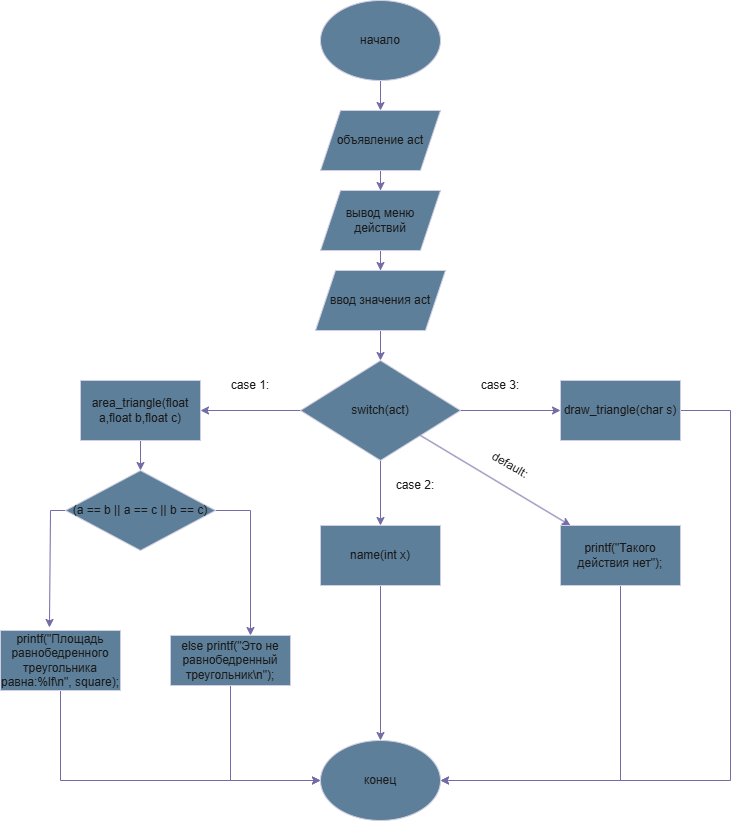

The diagram above was exported from draw.io. Its source (the exported page's mxGraphModel, read from the mxfile embedded in the PNG):
<mxGraphModel dx="1426" dy="796" grid="1" gridSize="10" guides="1" tooltips="1" connect="1" arrows="1" fold="1" page="1" pageScale="1" pageWidth="827" pageHeight="1169" math="0" shadow="0">
  <root>
    <mxCell id="0" />
    <mxCell id="1" parent="0" />
    <mxCell id="A9FyZ7d3nkclmiWneZhJ-5" value="" style="edgeStyle=orthogonalEdgeStyle;rounded=0;orthogonalLoop=1;jettySize=auto;html=1;labelBackgroundColor=none;fontColor=default;strokeColor=#736CA8;" edge="1" parent="1" source="A9FyZ7d3nkclmiWneZhJ-1" target="A9FyZ7d3nkclmiWneZhJ-4">
      <mxGeometry relative="1" as="geometry" />
    </mxCell>
    <mxCell id="A9FyZ7d3nkclmiWneZhJ-1" value="начало" style="ellipse;whiteSpace=wrap;html=1;labelBackgroundColor=none;fillColor=#5D7F99;strokeColor=#D0CEE2;fontColor=#1A1A1A;" vertex="1" parent="1">
      <mxGeometry x="330" y="30" width="120" height="80" as="geometry" />
    </mxCell>
    <mxCell id="A9FyZ7d3nkclmiWneZhJ-7" value="" style="edgeStyle=orthogonalEdgeStyle;rounded=0;orthogonalLoop=1;jettySize=auto;html=1;labelBackgroundColor=none;fontColor=default;strokeColor=#736CA8;" edge="1" parent="1" source="A9FyZ7d3nkclmiWneZhJ-4" target="A9FyZ7d3nkclmiWneZhJ-6">
      <mxGeometry relative="1" as="geometry" />
    </mxCell>
    <mxCell id="A9FyZ7d3nkclmiWneZhJ-4" value="объявление act" style="shape=parallelogram;perimeter=parallelogramPerimeter;whiteSpace=wrap;html=1;fixedSize=1;labelBackgroundColor=none;fillColor=#5D7F99;strokeColor=#D0CEE2;fontColor=#1A1A1A;" vertex="1" parent="1">
      <mxGeometry x="330" y="140" width="120" height="60" as="geometry" />
    </mxCell>
    <mxCell id="A9FyZ7d3nkclmiWneZhJ-9" value="" style="edgeStyle=orthogonalEdgeStyle;rounded=0;orthogonalLoop=1;jettySize=auto;html=1;labelBackgroundColor=none;fontColor=default;strokeColor=#736CA8;" edge="1" parent="1" source="A9FyZ7d3nkclmiWneZhJ-6" target="A9FyZ7d3nkclmiWneZhJ-8">
      <mxGeometry relative="1" as="geometry" />
    </mxCell>
    <mxCell id="A9FyZ7d3nkclmiWneZhJ-6" value="вывод меню действий" style="shape=parallelogram;perimeter=parallelogramPerimeter;whiteSpace=wrap;html=1;fixedSize=1;labelBackgroundColor=none;fillColor=#5D7F99;strokeColor=#D0CEE2;fontColor=#1A1A1A;" vertex="1" parent="1">
      <mxGeometry x="330" y="220" width="120" height="60" as="geometry" />
    </mxCell>
    <mxCell id="A9FyZ7d3nkclmiWneZhJ-11" value="" style="edgeStyle=orthogonalEdgeStyle;rounded=0;orthogonalLoop=1;jettySize=auto;html=1;labelBackgroundColor=none;fontColor=default;strokeColor=#736CA8;" edge="1" parent="1" source="A9FyZ7d3nkclmiWneZhJ-8" target="A9FyZ7d3nkclmiWneZhJ-10">
      <mxGeometry relative="1" as="geometry" />
    </mxCell>
    <mxCell id="A9FyZ7d3nkclmiWneZhJ-8" value="ввод значения act" style="shape=parallelogram;perimeter=parallelogramPerimeter;whiteSpace=wrap;html=1;fixedSize=1;labelBackgroundColor=none;fillColor=#5D7F99;strokeColor=#D0CEE2;fontColor=#1A1A1A;" vertex="1" parent="1">
      <mxGeometry x="325" y="300" width="130" height="60" as="geometry" />
    </mxCell>
    <mxCell id="A9FyZ7d3nkclmiWneZhJ-13" value="" style="edgeStyle=orthogonalEdgeStyle;rounded=0;orthogonalLoop=1;jettySize=auto;html=1;labelBackgroundColor=none;fontColor=default;strokeColor=#736CA8;" edge="1" parent="1" source="A9FyZ7d3nkclmiWneZhJ-10" target="A9FyZ7d3nkclmiWneZhJ-12">
      <mxGeometry relative="1" as="geometry" />
    </mxCell>
    <mxCell id="A9FyZ7d3nkclmiWneZhJ-16" value="" style="edgeStyle=orthogonalEdgeStyle;rounded=0;orthogonalLoop=1;jettySize=auto;html=1;labelBackgroundColor=none;fontColor=default;strokeColor=#736CA8;" edge="1" parent="1" source="A9FyZ7d3nkclmiWneZhJ-10" target="A9FyZ7d3nkclmiWneZhJ-15">
      <mxGeometry relative="1" as="geometry" />
    </mxCell>
    <mxCell id="A9FyZ7d3nkclmiWneZhJ-28" value="" style="edgeStyle=orthogonalEdgeStyle;rounded=0;orthogonalLoop=1;jettySize=auto;html=1;labelBackgroundColor=none;fontColor=default;strokeColor=#736CA8;" edge="1" parent="1" source="A9FyZ7d3nkclmiWneZhJ-10" target="A9FyZ7d3nkclmiWneZhJ-27">
      <mxGeometry relative="1" as="geometry" />
    </mxCell>
    <mxCell id="A9FyZ7d3nkclmiWneZhJ-10" value="switch(act)" style="rhombus;whiteSpace=wrap;html=1;labelBackgroundColor=none;fillColor=#5D7F99;strokeColor=#D0CEE2;fontColor=#1A1A1A;" vertex="1" parent="1">
      <mxGeometry x="310" y="390" width="160" height="100" as="geometry" />
    </mxCell>
    <mxCell id="A9FyZ7d3nkclmiWneZhJ-19" value="" style="edgeStyle=orthogonalEdgeStyle;rounded=0;orthogonalLoop=1;jettySize=auto;html=1;labelBackgroundColor=none;fontColor=default;strokeColor=#736CA8;" edge="1" parent="1" source="A9FyZ7d3nkclmiWneZhJ-12" target="A9FyZ7d3nkclmiWneZhJ-18">
      <mxGeometry relative="1" as="geometry" />
    </mxCell>
    <mxCell id="A9FyZ7d3nkclmiWneZhJ-12" value="area_triangle(float a,float b,float c)" style="whiteSpace=wrap;html=1;labelBackgroundColor=none;fillColor=#5D7F99;strokeColor=#D0CEE2;fontColor=#1A1A1A;" vertex="1" parent="1">
      <mxGeometry x="90" y="410" width="120" height="60" as="geometry" />
    </mxCell>
    <mxCell id="A9FyZ7d3nkclmiWneZhJ-14" value="case 1:" style="text;html=1;whiteSpace=wrap;strokeColor=none;fillColor=none;align=center;verticalAlign=middle;rounded=0;labelBackgroundColor=none;fontColor=#1A1A1A;" vertex="1" parent="1">
      <mxGeometry x="230" y="400" width="60" height="30" as="geometry" />
    </mxCell>
    <mxCell id="A9FyZ7d3nkclmiWneZhJ-41" value="" style="edgeStyle=orthogonalEdgeStyle;rounded=0;orthogonalLoop=1;jettySize=auto;html=1;entryX=1;entryY=0.5;entryDx=0;entryDy=0;labelBackgroundColor=none;fontColor=default;strokeColor=#736CA8;" edge="1" parent="1" source="A9FyZ7d3nkclmiWneZhJ-15" target="A9FyZ7d3nkclmiWneZhJ-33">
      <mxGeometry relative="1" as="geometry">
        <mxPoint x="720" y="880" as="targetPoint" />
        <Array as="points">
          <mxPoint x="740" y="440" />
          <mxPoint x="740" y="810" />
        </Array>
      </mxGeometry>
    </mxCell>
    <mxCell id="A9FyZ7d3nkclmiWneZhJ-15" value="draw_triangle(char s)" style="whiteSpace=wrap;html=1;labelBackgroundColor=none;fillColor=#5D7F99;strokeColor=#D0CEE2;fontColor=#1A1A1A;" vertex="1" parent="1">
      <mxGeometry x="570" y="410" width="120" height="60" as="geometry" />
    </mxCell>
    <mxCell id="A9FyZ7d3nkclmiWneZhJ-17" value="case 3:" style="text;html=1;whiteSpace=wrap;strokeColor=none;fillColor=none;align=center;verticalAlign=middle;rounded=0;labelBackgroundColor=none;fontColor=#1A1A1A;" vertex="1" parent="1">
      <mxGeometry x="480" y="400" width="60" height="30" as="geometry" />
    </mxCell>
    <mxCell id="A9FyZ7d3nkclmiWneZhJ-21" value="" style="edgeStyle=orthogonalEdgeStyle;rounded=0;orthogonalLoop=1;jettySize=auto;html=1;entryX=0.408;entryY=-0.05;entryDx=0;entryDy=0;entryPerimeter=0;labelBackgroundColor=none;fontColor=default;strokeColor=#736CA8;" edge="1" parent="1" source="A9FyZ7d3nkclmiWneZhJ-18" target="A9FyZ7d3nkclmiWneZhJ-24">
      <mxGeometry relative="1" as="geometry">
        <mxPoint x="50" y="650" as="targetPoint" />
        <Array as="points">
          <mxPoint x="60" y="540" />
          <mxPoint x="60" y="657" />
        </Array>
      </mxGeometry>
    </mxCell>
    <mxCell id="A9FyZ7d3nkclmiWneZhJ-23" value="" style="edgeStyle=orthogonalEdgeStyle;rounded=0;orthogonalLoop=1;jettySize=auto;html=1;labelBackgroundColor=none;fontColor=default;strokeColor=#736CA8;" edge="1" parent="1" source="A9FyZ7d3nkclmiWneZhJ-18" target="A9FyZ7d3nkclmiWneZhJ-22">
      <mxGeometry relative="1" as="geometry">
        <Array as="points">
          <mxPoint x="260" y="540" />
        </Array>
      </mxGeometry>
    </mxCell>
    <mxCell id="A9FyZ7d3nkclmiWneZhJ-18" value="(a == b || a == c || b == c)" style="rhombus;whiteSpace=wrap;html=1;labelBackgroundColor=none;fillColor=#5D7F99;strokeColor=#D0CEE2;fontColor=#1A1A1A;" vertex="1" parent="1">
      <mxGeometry x="75" y="500" width="150" height="80" as="geometry" />
    </mxCell>
    <mxCell id="A9FyZ7d3nkclmiWneZhJ-37" value="" style="edgeStyle=orthogonalEdgeStyle;rounded=0;orthogonalLoop=1;jettySize=auto;html=1;entryX=0;entryY=0.5;entryDx=0;entryDy=0;labelBackgroundColor=none;fontColor=default;strokeColor=#736CA8;" edge="1" parent="1" source="A9FyZ7d3nkclmiWneZhJ-22" target="A9FyZ7d3nkclmiWneZhJ-33">
      <mxGeometry relative="1" as="geometry">
        <mxPoint x="320" y="880" as="targetPoint" />
        <Array as="points">
          <mxPoint x="240" y="810" />
        </Array>
      </mxGeometry>
    </mxCell>
    <mxCell id="A9FyZ7d3nkclmiWneZhJ-22" value="else printf(&quot;Это не равнобедренный треугольник\n&quot;);" style="whiteSpace=wrap;html=1;labelBackgroundColor=none;fillColor=#5D7F99;strokeColor=#D0CEE2;fontColor=#1A1A1A;" vertex="1" parent="1">
      <mxGeometry x="180" y="665" width="120" height="50" as="geometry" />
    </mxCell>
    <mxCell id="A9FyZ7d3nkclmiWneZhJ-39" value="" style="edgeStyle=orthogonalEdgeStyle;rounded=0;orthogonalLoop=1;jettySize=auto;html=1;entryX=0;entryY=0.5;entryDx=0;entryDy=0;labelBackgroundColor=none;fontColor=default;strokeColor=#736CA8;" edge="1" parent="1" source="A9FyZ7d3nkclmiWneZhJ-24" target="A9FyZ7d3nkclmiWneZhJ-33">
      <mxGeometry relative="1" as="geometry">
        <mxPoint x="240" y="810" as="targetPoint" />
        <Array as="points">
          <mxPoint x="70" y="810" />
        </Array>
      </mxGeometry>
    </mxCell>
    <mxCell id="A9FyZ7d3nkclmiWneZhJ-24" value="printf(&quot;Площадь равнобедренного треугольника равна:%lf\n&quot;, square);" style="rounded=0;whiteSpace=wrap;html=1;labelBackgroundColor=none;fillColor=#5D7F99;strokeColor=#D0CEE2;fontColor=#1A1A1A;" vertex="1" parent="1">
      <mxGeometry x="10" y="660" width="120" height="60" as="geometry" />
    </mxCell>
    <mxCell id="A9FyZ7d3nkclmiWneZhJ-35" value="" style="edgeStyle=orthogonalEdgeStyle;rounded=0;orthogonalLoop=1;jettySize=auto;html=1;entryX=0.5;entryY=0;entryDx=0;entryDy=0;labelBackgroundColor=none;fontColor=default;strokeColor=#736CA8;" edge="1" parent="1" source="A9FyZ7d3nkclmiWneZhJ-27" target="A9FyZ7d3nkclmiWneZhJ-33">
      <mxGeometry relative="1" as="geometry">
        <mxPoint x="390" y="695" as="targetPoint" />
      </mxGeometry>
    </mxCell>
    <mxCell id="A9FyZ7d3nkclmiWneZhJ-27" value="name(int x)" style="whiteSpace=wrap;html=1;labelBackgroundColor=none;fillColor=#5D7F99;strokeColor=#D0CEE2;fontColor=#1A1A1A;" vertex="1" parent="1">
      <mxGeometry x="330" y="555" width="120" height="60" as="geometry" />
    </mxCell>
    <mxCell id="A9FyZ7d3nkclmiWneZhJ-29" value="case 2:" style="text;html=1;whiteSpace=wrap;strokeColor=none;fillColor=none;align=center;verticalAlign=middle;rounded=0;labelBackgroundColor=none;fontColor=#1A1A1A;" vertex="1" parent="1">
      <mxGeometry x="395" y="500" width="60" height="30" as="geometry" />
    </mxCell>
    <mxCell id="A9FyZ7d3nkclmiWneZhJ-30" value="" style="endArrow=classic;html=1;rounded=0;exitX=1;exitY=1;exitDx=0;exitDy=0;labelBackgroundColor=none;fontColor=default;strokeColor=#736CA8;" edge="1" parent="1" source="A9FyZ7d3nkclmiWneZhJ-10" target="A9FyZ7d3nkclmiWneZhJ-31">
      <mxGeometry width="50" height="50" relative="1" as="geometry">
        <mxPoint x="650" y="555" as="sourcePoint" />
        <mxPoint x="560" y="540" as="targetPoint" />
      </mxGeometry>
    </mxCell>
    <mxCell id="A9FyZ7d3nkclmiWneZhJ-43" value="" style="edgeStyle=orthogonalEdgeStyle;rounded=0;orthogonalLoop=1;jettySize=auto;html=1;entryX=1;entryY=0.5;entryDx=0;entryDy=0;labelBackgroundColor=none;fontColor=default;strokeColor=#736CA8;" edge="1" parent="1" source="A9FyZ7d3nkclmiWneZhJ-31" target="A9FyZ7d3nkclmiWneZhJ-33">
      <mxGeometry relative="1" as="geometry">
        <mxPoint x="630" y="860" as="targetPoint" />
        <Array as="points">
          <mxPoint x="630" y="810" />
        </Array>
      </mxGeometry>
    </mxCell>
    <mxCell id="A9FyZ7d3nkclmiWneZhJ-31" value="printf(&quot;Такого действия нет&quot;);" style="rounded=0;whiteSpace=wrap;html=1;labelBackgroundColor=none;fillColor=#5D7F99;strokeColor=#D0CEE2;fontColor=#1A1A1A;" vertex="1" parent="1">
      <mxGeometry x="570" y="555" width="120" height="60" as="geometry" />
    </mxCell>
    <mxCell id="A9FyZ7d3nkclmiWneZhJ-32" value="default:" style="text;html=1;whiteSpace=wrap;strokeColor=none;fillColor=none;align=center;verticalAlign=middle;rounded=0;rotation=30;labelBackgroundColor=none;fontColor=#1A1A1A;" vertex="1" parent="1">
      <mxGeometry x="490" y="480" width="60" height="30" as="geometry" />
    </mxCell>
    <mxCell id="A9FyZ7d3nkclmiWneZhJ-33" value="конец" style="ellipse;whiteSpace=wrap;html=1;labelBackgroundColor=none;fillColor=#5D7F99;strokeColor=#D0CEE2;fontColor=#1A1A1A;" vertex="1" parent="1">
      <mxGeometry x="330" y="770" width="120" height="80" as="geometry" />
    </mxCell>
  </root>
</mxGraphModel>